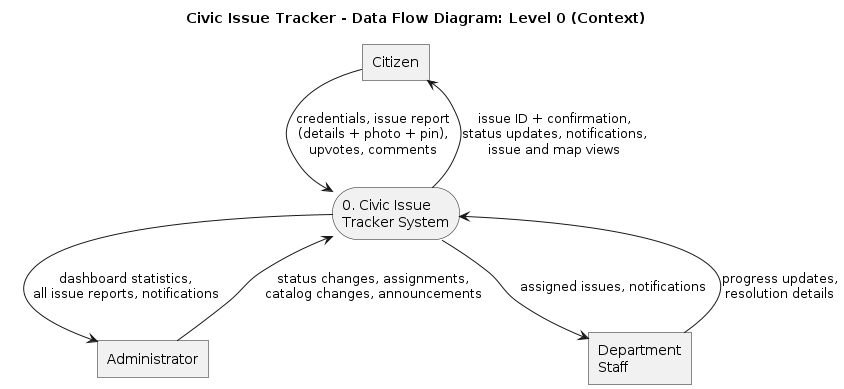

The diagram above was rendered by PlantUML. Its source (embedded in the PNG):
@startuml
skinparam monochrome true
skinparam shadowing false
skinparam rectangle {
  roundCorner 0
}
hide <<process>> stereotype
skinparam rectangle<<process>> {
  roundCorner 50
}
title Civic Issue Tracker - Data Flow Diagram: Level 0 (Context)

rectangle Citizen as E1
rectangle Administrator as E2
rectangle "Department\nStaff" as E3
rectangle "0. Civic Issue\nTracker System" as SYS <<process>>

E1 --> SYS : credentials, issue report\n(details + photo + pin),\nupvotes, comments
SYS --> E1 : issue ID + confirmation,\nstatus updates, notifications,\nissue and map views
E2 --> SYS : status changes, assignments,\ncatalog changes, announcements
SYS --> E2 : dashboard statistics,\nall issue reports, notifications
E3 --> SYS : progress updates,\nresolution details
SYS --> E3 : assigned issues, notifications
@enduml